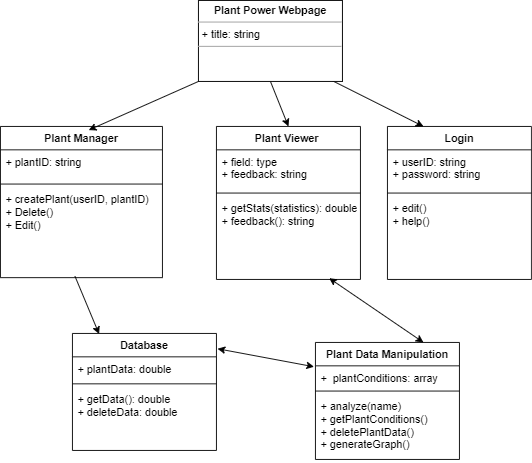

The diagram above was exported from draw.io. Its source (the exported page's mxGraphModel, read from the mxfile embedded in the PNG):
<mxGraphModel dx="1278" dy="1648" grid="1" gridSize="10" guides="1" tooltips="1" connect="1" arrows="1" fold="1" page="1" pageScale="1" pageWidth="850" pageHeight="1100" background="#ffffff" math="0" shadow="0">
  <root>
    <mxCell id="0" />
    <mxCell id="1" parent="0" />
    <mxCell id="uwhu2mMTOwbf2y0shSSF-8" value="Plant Manager" style="swimlane;fontStyle=1;align=center;verticalAlign=top;childLayout=stackLayout;horizontal=1;startSize=26;horizontalStack=0;resizeParent=1;resizeParentMax=0;resizeLast=0;collapsible=1;marginBottom=0;" vertex="1" parent="1">
      <mxGeometry x="100" y="-840" width="180" height="168" as="geometry" />
    </mxCell>
    <mxCell id="uwhu2mMTOwbf2y0shSSF-9" value="+ plantID: string" style="text;strokeColor=none;fillColor=none;align=left;verticalAlign=top;spacingLeft=4;spacingRight=4;overflow=hidden;rotatable=0;points=[[0,0.5],[1,0.5]];portConstraint=eastwest;" vertex="1" parent="uwhu2mMTOwbf2y0shSSF-8">
      <mxGeometry y="26" width="180" height="34" as="geometry" />
    </mxCell>
    <mxCell id="uwhu2mMTOwbf2y0shSSF-10" value="" style="line;strokeWidth=1;fillColor=none;align=left;verticalAlign=middle;spacingTop=-1;spacingLeft=3;spacingRight=3;rotatable=0;labelPosition=right;points=[];portConstraint=eastwest;" vertex="1" parent="uwhu2mMTOwbf2y0shSSF-8">
      <mxGeometry y="60" width="180" height="8" as="geometry" />
    </mxCell>
    <mxCell id="uwhu2mMTOwbf2y0shSSF-11" value="+ createPlant(userID, plantID)&#10;+ Delete()&#10;+ Edit()" style="text;strokeColor=none;fillColor=none;align=left;verticalAlign=top;spacingLeft=4;spacingRight=4;overflow=hidden;rotatable=0;points=[[0,0.5],[1,0.5]];portConstraint=eastwest;" vertex="1" parent="uwhu2mMTOwbf2y0shSSF-8">
      <mxGeometry y="68" width="180" height="100" as="geometry" />
    </mxCell>
    <mxCell id="uwhu2mMTOwbf2y0shSSF-12" value="Plant Data Manipulation" style="swimlane;fontStyle=1;align=center;verticalAlign=top;childLayout=stackLayout;horizontal=1;startSize=26;horizontalStack=0;resizeParent=1;resizeParentMax=0;resizeLast=0;collapsible=1;marginBottom=0;" vertex="1" parent="1">
      <mxGeometry x="450" y="-600" width="160" height="130" as="geometry" />
    </mxCell>
    <mxCell id="uwhu2mMTOwbf2y0shSSF-13" value="+  plantConditions: array" style="text;strokeColor=none;fillColor=none;align=left;verticalAlign=top;spacingLeft=4;spacingRight=4;overflow=hidden;rotatable=0;points=[[0,0.5],[1,0.5]];portConstraint=eastwest;" vertex="1" parent="uwhu2mMTOwbf2y0shSSF-12">
      <mxGeometry y="26" width="160" height="24" as="geometry" />
    </mxCell>
    <mxCell id="uwhu2mMTOwbf2y0shSSF-14" value="" style="line;strokeWidth=1;fillColor=none;align=left;verticalAlign=middle;spacingTop=-1;spacingLeft=3;spacingRight=3;rotatable=0;labelPosition=right;points=[];portConstraint=eastwest;" vertex="1" parent="uwhu2mMTOwbf2y0shSSF-12">
      <mxGeometry y="50" width="160" height="8" as="geometry" />
    </mxCell>
    <mxCell id="uwhu2mMTOwbf2y0shSSF-15" value="+ analyze(name)&#10;+ getPlantConditions()&#10;+ deletePlantData()&#10;+ generateGraph()" style="text;strokeColor=none;fillColor=none;align=left;verticalAlign=top;spacingLeft=4;spacingRight=4;overflow=hidden;rotatable=0;points=[[0,0.5],[1,0.5]];portConstraint=eastwest;" vertex="1" parent="uwhu2mMTOwbf2y0shSSF-12">
      <mxGeometry y="58" width="160" height="72" as="geometry" />
    </mxCell>
    <mxCell id="uwhu2mMTOwbf2y0shSSF-16" value="Plant Viewer " style="swimlane;fontStyle=1;align=center;verticalAlign=top;childLayout=stackLayout;horizontal=1;startSize=26;horizontalStack=0;resizeParent=1;resizeParentMax=0;resizeLast=0;collapsible=1;marginBottom=0;" vertex="1" parent="1">
      <mxGeometry x="340" y="-840" width="160" height="170" as="geometry" />
    </mxCell>
    <mxCell id="uwhu2mMTOwbf2y0shSSF-17" value="+ field: type&#10;+ feedback: string" style="text;strokeColor=none;fillColor=none;align=left;verticalAlign=top;spacingLeft=4;spacingRight=4;overflow=hidden;rotatable=0;points=[[0,0.5],[1,0.5]];portConstraint=eastwest;" vertex="1" parent="uwhu2mMTOwbf2y0shSSF-16">
      <mxGeometry y="26" width="160" height="44" as="geometry" />
    </mxCell>
    <mxCell id="uwhu2mMTOwbf2y0shSSF-18" value="" style="line;strokeWidth=1;fillColor=none;align=left;verticalAlign=middle;spacingTop=-1;spacingLeft=3;spacingRight=3;rotatable=0;labelPosition=right;points=[];portConstraint=eastwest;" vertex="1" parent="uwhu2mMTOwbf2y0shSSF-16">
      <mxGeometry y="70" width="160" height="8" as="geometry" />
    </mxCell>
    <mxCell id="uwhu2mMTOwbf2y0shSSF-19" value="+ getStats(statistics): double&#10;+ feedback(): string" style="text;strokeColor=none;fillColor=none;align=left;verticalAlign=top;spacingLeft=4;spacingRight=4;overflow=hidden;rotatable=0;points=[[0,0.5],[1,0.5]];portConstraint=eastwest;" vertex="1" parent="uwhu2mMTOwbf2y0shSSF-16">
      <mxGeometry y="78" width="160" height="92" as="geometry" />
    </mxCell>
    <mxCell id="uwhu2mMTOwbf2y0shSSF-20" value="Login" style="swimlane;fontStyle=1;align=center;verticalAlign=top;childLayout=stackLayout;horizontal=1;startSize=26;horizontalStack=0;resizeParent=1;resizeParentMax=0;resizeLast=0;collapsible=1;marginBottom=0;" vertex="1" parent="1">
      <mxGeometry x="530" y="-840" width="160" height="170" as="geometry" />
    </mxCell>
    <mxCell id="uwhu2mMTOwbf2y0shSSF-21" value="+ userID: string&#10;+ password: string" style="text;strokeColor=none;fillColor=none;align=left;verticalAlign=top;spacingLeft=4;spacingRight=4;overflow=hidden;rotatable=0;points=[[0,0.5],[1,0.5]];portConstraint=eastwest;" vertex="1" parent="uwhu2mMTOwbf2y0shSSF-20">
      <mxGeometry y="26" width="160" height="44" as="geometry" />
    </mxCell>
    <mxCell id="uwhu2mMTOwbf2y0shSSF-22" value="" style="line;strokeWidth=1;fillColor=none;align=left;verticalAlign=middle;spacingTop=-1;spacingLeft=3;spacingRight=3;rotatable=0;labelPosition=right;points=[];portConstraint=eastwest;" vertex="1" parent="uwhu2mMTOwbf2y0shSSF-20">
      <mxGeometry y="70" width="160" height="8" as="geometry" />
    </mxCell>
    <mxCell id="uwhu2mMTOwbf2y0shSSF-23" value="+ edit()&#10;+ help()" style="text;strokeColor=none;fillColor=none;align=left;verticalAlign=top;spacingLeft=4;spacingRight=4;overflow=hidden;rotatable=0;points=[[0,0.5],[1,0.5]];portConstraint=eastwest;" vertex="1" parent="uwhu2mMTOwbf2y0shSSF-20">
      <mxGeometry y="78" width="160" height="92" as="geometry" />
    </mxCell>
    <mxCell id="uwhu2mMTOwbf2y0shSSF-31" value="" style="endArrow=classic;html=1;entryX=0.185;entryY=0.005;entryDx=0;entryDy=0;entryPerimeter=0;exitX=0.46;exitY=0.984;exitDx=0;exitDy=0;exitPerimeter=0;" edge="1" parent="1" source="uwhu2mMTOwbf2y0shSSF-11" target="uwhu2mMTOwbf2y0shSSF-39">
      <mxGeometry width="50" height="50" relative="1" as="geometry">
        <mxPoint x="380" y="-700" as="sourcePoint" />
        <mxPoint x="430" y="-750" as="targetPoint" />
      </mxGeometry>
    </mxCell>
    <mxCell id="uwhu2mMTOwbf2y0shSSF-32" value="" style="endArrow=classic;html=1;entryX=0.25;entryY=0;entryDx=0;entryDy=0;exitX=0.913;exitY=0.976;exitDx=0;exitDy=0;exitPerimeter=0;" edge="1" parent="1" source="uwhu2mMTOwbf2y0shSSF-50" target="uwhu2mMTOwbf2y0shSSF-20">
      <mxGeometry width="50" height="50" relative="1" as="geometry">
        <mxPoint x="468.46000000000004" y="-890.422" as="sourcePoint" />
        <mxPoint x="430" y="-750" as="targetPoint" />
      </mxGeometry>
    </mxCell>
    <mxCell id="uwhu2mMTOwbf2y0shSSF-33" value="" style="endArrow=classic;html=1;entryX=0.5;entryY=0;entryDx=0;entryDy=0;exitX=0.5;exitY=1;exitDx=0;exitDy=0;" edge="1" parent="1" source="uwhu2mMTOwbf2y0shSSF-50" target="uwhu2mMTOwbf2y0shSSF-16">
      <mxGeometry width="50" height="50" relative="1" as="geometry">
        <mxPoint x="371.5799999999999" y="-876.22" as="sourcePoint" />
        <mxPoint x="430" y="-750" as="targetPoint" />
      </mxGeometry>
    </mxCell>
    <mxCell id="uwhu2mMTOwbf2y0shSSF-34" value="" style="endArrow=classic;html=1;entryX=0.545;entryY=0.024;entryDx=0;entryDy=0;entryPerimeter=0;exitX=0;exitY=1;exitDx=0;exitDy=0;" edge="1" parent="1" source="uwhu2mMTOwbf2y0shSSF-50" target="uwhu2mMTOwbf2y0shSSF-8">
      <mxGeometry width="50" height="50" relative="1" as="geometry">
        <mxPoint x="332.3800000000001" y="-882.376" as="sourcePoint" />
        <mxPoint x="430" y="-750" as="targetPoint" />
        <Array as="points" />
      </mxGeometry>
    </mxCell>
    <mxCell id="uwhu2mMTOwbf2y0shSSF-39" value="Database" style="swimlane;fontStyle=1;align=center;verticalAlign=top;childLayout=stackLayout;horizontal=1;startSize=26;horizontalStack=0;resizeParent=1;resizeParentMax=0;resizeLast=0;collapsible=1;marginBottom=0;" vertex="1" parent="1">
      <mxGeometry x="180" y="-610" width="160" height="130" as="geometry" />
    </mxCell>
    <mxCell id="uwhu2mMTOwbf2y0shSSF-40" value="+ plantData: double" style="text;strokeColor=none;fillColor=none;align=left;verticalAlign=top;spacingLeft=4;spacingRight=4;overflow=hidden;rotatable=0;points=[[0,0.5],[1,0.5]];portConstraint=eastwest;" vertex="1" parent="uwhu2mMTOwbf2y0shSSF-39">
      <mxGeometry y="26" width="160" height="26" as="geometry" />
    </mxCell>
    <mxCell id="uwhu2mMTOwbf2y0shSSF-41" value="" style="line;strokeWidth=1;fillColor=none;align=left;verticalAlign=middle;spacingTop=-1;spacingLeft=3;spacingRight=3;rotatable=0;labelPosition=right;points=[];portConstraint=eastwest;" vertex="1" parent="uwhu2mMTOwbf2y0shSSF-39">
      <mxGeometry y="52" width="160" height="8" as="geometry" />
    </mxCell>
    <mxCell id="uwhu2mMTOwbf2y0shSSF-42" value="+ getData(): double&#10;+ deleteData: double" style="text;strokeColor=none;fillColor=none;align=left;verticalAlign=top;spacingLeft=4;spacingRight=4;overflow=hidden;rotatable=0;points=[[0,0.5],[1,0.5]];portConstraint=eastwest;" vertex="1" parent="uwhu2mMTOwbf2y0shSSF-39">
      <mxGeometry y="60" width="160" height="70" as="geometry" />
    </mxCell>
    <mxCell id="uwhu2mMTOwbf2y0shSSF-44" value="" style="endArrow=classic;startArrow=classic;html=1;entryX=0.783;entryY=0.985;entryDx=0;entryDy=0;entryPerimeter=0;exitX=0.75;exitY=0;exitDx=0;exitDy=0;" edge="1" parent="1" source="uwhu2mMTOwbf2y0shSSF-12" target="uwhu2mMTOwbf2y0shSSF-19">
      <mxGeometry width="50" height="50" relative="1" as="geometry">
        <mxPoint x="570" y="-680" as="sourcePoint" />
        <mxPoint x="620" y="-730" as="targetPoint" />
      </mxGeometry>
    </mxCell>
    <mxCell id="uwhu2mMTOwbf2y0shSSF-49" value="" style="endArrow=classic;startArrow=classic;html=1;entryX=-0.01;entryY=0.042;entryDx=0;entryDy=0;entryPerimeter=0;exitX=1.008;exitY=-0.346;exitDx=0;exitDy=0;exitPerimeter=0;" edge="1" parent="1" source="uwhu2mMTOwbf2y0shSSF-40" target="uwhu2mMTOwbf2y0shSSF-13">
      <mxGeometry width="50" height="50" relative="1" as="geometry">
        <mxPoint x="570" y="-680" as="sourcePoint" />
        <mxPoint x="620" y="-730" as="targetPoint" />
      </mxGeometry>
    </mxCell>
    <mxCell id="uwhu2mMTOwbf2y0shSSF-50" value="&lt;p style=&quot;margin: 0px ; margin-top: 4px ; text-align: center&quot;&gt;&lt;b&gt;Plant Power Webpage&lt;/b&gt;&lt;/p&gt;&lt;hr size=&quot;1&quot;&gt;&lt;p style=&quot;margin: 0px ; margin-left: 4px&quot;&gt;+ title: string&lt;/p&gt;&lt;hr size=&quot;1&quot;&gt;&lt;p style=&quot;margin: 0px ; margin-left: 4px&quot;&gt;&lt;br&gt;&lt;/p&gt;" style="verticalAlign=top;align=left;overflow=fill;fontSize=12;fontFamily=Helvetica;html=1;" vertex="1" parent="1">
      <mxGeometry x="320" y="-980" width="160" height="90" as="geometry" />
    </mxCell>
  </root>
</mxGraphModel>